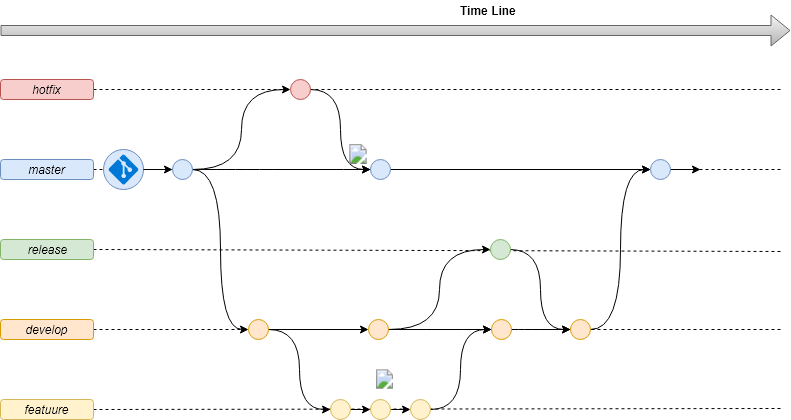

The diagram above was exported from draw.io. Its source (the exported page's mxGraphModel, read from the mxfile embedded in the PNG):
<mxGraphModel dx="840" dy="1705" grid="1" gridSize="10" guides="1" tooltips="1" connect="1" arrows="1" fold="1" page="1" pageScale="1" pageWidth="827" pageHeight="1169" math="0" shadow="0">
  <root>
    <mxCell id="0" />
    <mxCell id="1" parent="0" />
    <mxCell id="4XPv6ZGtoWSZZRw497rc-11" style="rounded=0;orthogonalLoop=1;jettySize=auto;html=1;endArrow=none;endFill=0;dashed=1;exitX=1;exitY=0.5;exitDx=0;exitDy=0;" edge="1" parent="1" source="WPUwWo5HzPdh8cVN5kZH-49">
      <mxGeometry relative="1" as="geometry">
        <mxPoint x="800" y="359" as="targetPoint" />
        <mxPoint x="123" y="359" as="sourcePoint" />
      </mxGeometry>
    </mxCell>
    <mxCell id="4XPv6ZGtoWSZZRw497rc-10" style="rounded=0;orthogonalLoop=1;jettySize=auto;html=1;endArrow=none;endFill=0;dashed=1;exitX=1;exitY=0.5;exitDx=0;exitDy=0;" edge="1" parent="1" source="WPUwWo5HzPdh8cVN5kZH-18">
      <mxGeometry relative="1" as="geometry">
        <mxPoint x="800" y="280" as="targetPoint" />
        <mxPoint x="133" y="60" as="sourcePoint" />
      </mxGeometry>
    </mxCell>
    <mxCell id="4XPv6ZGtoWSZZRw497rc-9" style="rounded=0;orthogonalLoop=1;jettySize=auto;html=1;endArrow=none;endFill=0;dashed=1;exitX=1;exitY=0.5;exitDx=0;exitDy=0;" edge="1" parent="1" source="WPUwWo5HzPdh8cVN5kZH-63">
      <mxGeometry relative="1" as="geometry">
        <mxPoint x="800" y="202" as="targetPoint" />
        <mxPoint x="113" y="201.5" as="sourcePoint" />
      </mxGeometry>
    </mxCell>
    <mxCell id="4XPv6ZGtoWSZZRw497rc-5" style="rounded=0;orthogonalLoop=1;jettySize=auto;html=1;endArrow=none;endFill=0;dashed=1;" edge="1" parent="1" source="WPUwWo5HzPdh8cVN5kZH-19">
      <mxGeometry relative="1" as="geometry">
        <mxPoint x="800" y="40" as="targetPoint" />
      </mxGeometry>
    </mxCell>
    <mxCell id="4XPv6ZGtoWSZZRw497rc-6" style="rounded=0;orthogonalLoop=1;jettySize=auto;html=1;endArrow=none;endFill=0;dashed=1;" edge="1" parent="1">
      <mxGeometry relative="1" as="geometry">
        <mxPoint x="800" y="120" as="targetPoint" />
        <mxPoint x="113" y="120" as="sourcePoint" />
      </mxGeometry>
    </mxCell>
    <mxCell id="WPUwWo5HzPdh8cVN5kZH-5" value="" style="shape=flexArrow;endArrow=classic;html=1;gradientColor=#b3b3b3;fillColor=#f5f5f5;strokeColor=#666666;" parent="1" edge="1">
      <mxGeometry y="30" width="50" height="50" relative="1" as="geometry">
        <mxPoint x="20" y="-19" as="sourcePoint" />
        <mxPoint x="810" y="-19" as="targetPoint" />
        <mxPoint as="offset" />
      </mxGeometry>
    </mxCell>
    <mxCell id="WPUwWo5HzPdh8cVN5kZH-7" value="Time Line" style="text;html=1;resizable=0;autosize=1;align=center;verticalAlign=middle;points=[];fillColor=none;strokeColor=none;rounded=0;fontStyle=1" parent="1" vertex="1">
      <mxGeometry x="472.5" y="-49" width="70" height="20" as="geometry" />
    </mxCell>
    <mxCell id="WPUwWo5HzPdh8cVN5kZH-17" value="master" style="rounded=1;whiteSpace=wrap;html=1;strokeColor=#6c8ebf;fillColor=#dae8fc;fontStyle=2" parent="1" vertex="1">
      <mxGeometry x="20" y="110" width="93" height="20" as="geometry" />
    </mxCell>
    <mxCell id="WPUwWo5HzPdh8cVN5kZH-18" value="develop" style="rounded=1;whiteSpace=wrap;html=1;strokeColor=#d79b00;fillColor=#ffe6cc;fontStyle=2" parent="1" vertex="1">
      <mxGeometry x="20" y="270" width="93" height="20" as="geometry" />
    </mxCell>
    <mxCell id="WPUwWo5HzPdh8cVN5kZH-19" value="hotfix" style="rounded=1;whiteSpace=wrap;html=1;strokeColor=#b85450;fillColor=#f8cecc;fontStyle=2" parent="1" vertex="1">
      <mxGeometry x="20" y="30" width="93" height="20" as="geometry" />
    </mxCell>
    <mxCell id="WPUwWo5HzPdh8cVN5kZH-54" style="edgeStyle=orthogonalEdgeStyle;curved=1;rounded=0;orthogonalLoop=1;jettySize=auto;html=1;entryX=0;entryY=0.5;entryDx=0;entryDy=0;" parent="1" source="WPUwWo5HzPdh8cVN5kZH-22" target="WPUwWo5HzPdh8cVN5kZH-52" edge="1">
      <mxGeometry relative="1" as="geometry" />
    </mxCell>
    <mxCell id="WPUwWo5HzPdh8cVN5kZH-22" value="" style="ellipse;whiteSpace=wrap;html=1;aspect=fixed;strokeColor=#d6b656;fillColor=#fff2cc;" parent="1" vertex="1">
      <mxGeometry x="350" y="350" width="20" height="20" as="geometry" />
    </mxCell>
    <mxCell id="WPUwWo5HzPdh8cVN5kZH-48" style="edgeStyle=orthogonalEdgeStyle;curved=1;rounded=0;orthogonalLoop=1;jettySize=auto;html=1;entryX=0;entryY=0.5;entryDx=0;entryDy=0;" parent="1" source="WPUwWo5HzPdh8cVN5kZH-24" target="WPUwWo5HzPdh8cVN5kZH-37" edge="1">
      <mxGeometry relative="1" as="geometry" />
    </mxCell>
    <mxCell id="WPUwWo5HzPdh8cVN5kZH-24" value="" style="ellipse;whiteSpace=wrap;html=1;aspect=fixed;strokeColor=#b85450;fillColor=#f8cecc;" parent="1" vertex="1">
      <mxGeometry x="310" y="30" width="20" height="20" as="geometry" />
    </mxCell>
    <mxCell id="WPUwWo5HzPdh8cVN5kZH-30" value="" style="group" parent="1" vertex="1" connectable="0">
      <mxGeometry x="123" y="100" width="40" height="40" as="geometry" />
    </mxCell>
    <mxCell id="WPUwWo5HzPdh8cVN5kZH-28" value="" style="ellipse;whiteSpace=wrap;html=1;aspect=fixed;strokeColor=#6c8ebf;fillColor=#dae8fc;" parent="WPUwWo5HzPdh8cVN5kZH-30" vertex="1">
      <mxGeometry width="40" height="40" as="geometry" />
    </mxCell>
    <mxCell id="WPUwWo5HzPdh8cVN5kZH-29" value="" style="shadow=0;dashed=0;html=1;strokeColor=none;fillColor=#0079D6;labelPosition=center;verticalLabelPosition=bottom;verticalAlign=top;align=center;shape=mxgraph.azure.git_repository;" parent="WPUwWo5HzPdh8cVN5kZH-30" vertex="1">
      <mxGeometry x="5" y="5" width="30" height="30" as="geometry" />
    </mxCell>
    <mxCell id="WPUwWo5HzPdh8cVN5kZH-36" style="edgeStyle=orthogonalEdgeStyle;rounded=0;orthogonalLoop=1;jettySize=auto;html=1;entryX=0;entryY=0.5;entryDx=0;entryDy=0;curved=1;" parent="1" source="WPUwWo5HzPdh8cVN5kZH-33" target="WPUwWo5HzPdh8cVN5kZH-35" edge="1">
      <mxGeometry relative="1" as="geometry" />
    </mxCell>
    <mxCell id="WPUwWo5HzPdh8cVN5kZH-38" style="edgeStyle=orthogonalEdgeStyle;curved=1;rounded=0;orthogonalLoop=1;jettySize=auto;html=1;entryX=0;entryY=0.5;entryDx=0;entryDy=0;" parent="1" source="WPUwWo5HzPdh8cVN5kZH-33" target="WPUwWo5HzPdh8cVN5kZH-37" edge="1">
      <mxGeometry relative="1" as="geometry" />
    </mxCell>
    <mxCell id="WPUwWo5HzPdh8cVN5kZH-47" style="edgeStyle=orthogonalEdgeStyle;curved=1;rounded=0;orthogonalLoop=1;jettySize=auto;html=1;entryX=0;entryY=0.5;entryDx=0;entryDy=0;" parent="1" source="WPUwWo5HzPdh8cVN5kZH-33" target="WPUwWo5HzPdh8cVN5kZH-24" edge="1">
      <mxGeometry relative="1" as="geometry" />
    </mxCell>
    <mxCell id="WPUwWo5HzPdh8cVN5kZH-33" value="" style="ellipse;whiteSpace=wrap;html=1;aspect=fixed;strokeColor=#6c8ebf;fillColor=#dae8fc;" parent="1" vertex="1">
      <mxGeometry x="192" y="110" width="20" height="20" as="geometry" />
    </mxCell>
    <mxCell id="WPUwWo5HzPdh8cVN5kZH-34" style="edgeStyle=none;rounded=0;orthogonalLoop=1;jettySize=auto;html=1;entryX=0;entryY=0.5;entryDx=0;entryDy=0;exitX=1;exitY=0.5;exitDx=0;exitDy=0;" parent="1" source="WPUwWo5HzPdh8cVN5kZH-28" target="WPUwWo5HzPdh8cVN5kZH-33" edge="1">
      <mxGeometry relative="1" as="geometry" />
    </mxCell>
    <mxCell id="WPUwWo5HzPdh8cVN5kZH-51" style="edgeStyle=orthogonalEdgeStyle;curved=1;rounded=0;orthogonalLoop=1;jettySize=auto;html=1;entryX=0;entryY=0.5;entryDx=0;entryDy=0;" parent="1" source="WPUwWo5HzPdh8cVN5kZH-35" target="WPUwWo5HzPdh8cVN5kZH-22" edge="1">
      <mxGeometry relative="1" as="geometry" />
    </mxCell>
    <mxCell id="WPUwWo5HzPdh8cVN5kZH-61" style="edgeStyle=orthogonalEdgeStyle;curved=1;rounded=0;orthogonalLoop=1;jettySize=auto;html=1;entryX=0;entryY=0.5;entryDx=0;entryDy=0;" parent="1" source="WPUwWo5HzPdh8cVN5kZH-35" target="WPUwWo5HzPdh8cVN5kZH-60" edge="1">
      <mxGeometry relative="1" as="geometry" />
    </mxCell>
    <mxCell id="WPUwWo5HzPdh8cVN5kZH-35" value="" style="ellipse;whiteSpace=wrap;html=1;aspect=fixed;strokeColor=#d79b00;fillColor=#ffe6cc;" parent="1" vertex="1">
      <mxGeometry x="268" y="270" width="20" height="20" as="geometry" />
    </mxCell>
    <mxCell id="4XPv6ZGtoWSZZRw497rc-2" style="edgeStyle=orthogonalEdgeStyle;rounded=0;orthogonalLoop=1;jettySize=auto;html=1;entryX=0;entryY=0.5;entryDx=0;entryDy=0;" edge="1" parent="1" source="WPUwWo5HzPdh8cVN5kZH-37" target="4XPv6ZGtoWSZZRw497rc-1">
      <mxGeometry relative="1" as="geometry" />
    </mxCell>
    <mxCell id="WPUwWo5HzPdh8cVN5kZH-37" value="" style="ellipse;whiteSpace=wrap;html=1;aspect=fixed;strokeColor=#6c8ebf;fillColor=#dae8fc;" parent="1" vertex="1">
      <mxGeometry x="390" y="110" width="20" height="20" as="geometry" />
    </mxCell>
    <mxCell id="WPUwWo5HzPdh8cVN5kZH-49" value="featuure" style="rounded=1;whiteSpace=wrap;html=1;strokeColor=#d6b656;fillColor=#fff2cc;fontStyle=2" parent="1" vertex="1">
      <mxGeometry x="20" y="350" width="93" height="20" as="geometry" />
    </mxCell>
    <mxCell id="WPUwWo5HzPdh8cVN5kZH-57" style="edgeStyle=orthogonalEdgeStyle;curved=1;rounded=0;orthogonalLoop=1;jettySize=auto;html=1;exitX=1;exitY=0.5;exitDx=0;exitDy=0;entryX=0;entryY=0.5;entryDx=0;entryDy=0;" parent="1" source="WPUwWo5HzPdh8cVN5kZH-52" target="WPUwWo5HzPdh8cVN5kZH-53" edge="1">
      <mxGeometry relative="1" as="geometry" />
    </mxCell>
    <mxCell id="WPUwWo5HzPdh8cVN5kZH-52" value="" style="ellipse;whiteSpace=wrap;html=1;aspect=fixed;strokeColor=#d6b656;fillColor=#fff2cc;" parent="1" vertex="1">
      <mxGeometry x="390" y="350" width="20" height="20" as="geometry" />
    </mxCell>
    <mxCell id="WPUwWo5HzPdh8cVN5kZH-59" style="edgeStyle=orthogonalEdgeStyle;curved=1;rounded=0;orthogonalLoop=1;jettySize=auto;html=1;exitX=1;exitY=0.5;exitDx=0;exitDy=0;entryX=0;entryY=0.5;entryDx=0;entryDy=0;" parent="1" source="WPUwWo5HzPdh8cVN5kZH-53" target="WPUwWo5HzPdh8cVN5kZH-58" edge="1">
      <mxGeometry relative="1" as="geometry" />
    </mxCell>
    <mxCell id="WPUwWo5HzPdh8cVN5kZH-53" value="" style="ellipse;whiteSpace=wrap;html=1;aspect=fixed;strokeColor=#d6b656;fillColor=#fff2cc;" parent="1" vertex="1">
      <mxGeometry x="430" y="350" width="20" height="20" as="geometry" />
    </mxCell>
    <mxCell id="WPUwWo5HzPdh8cVN5kZH-69" style="edgeStyle=orthogonalEdgeStyle;curved=1;rounded=0;orthogonalLoop=1;jettySize=auto;html=1;entryX=0;entryY=0.5;entryDx=0;entryDy=0;" parent="1" source="WPUwWo5HzPdh8cVN5kZH-58" target="WPUwWo5HzPdh8cVN5kZH-67" edge="1">
      <mxGeometry relative="1" as="geometry" />
    </mxCell>
    <mxCell id="WPUwWo5HzPdh8cVN5kZH-58" value="" style="ellipse;whiteSpace=wrap;html=1;aspect=fixed;strokeColor=#d79b00;fillColor=#ffe6cc;" parent="1" vertex="1">
      <mxGeometry x="510.5" y="270" width="20" height="20" as="geometry" />
    </mxCell>
    <mxCell id="WPUwWo5HzPdh8cVN5kZH-62" style="edgeStyle=orthogonalEdgeStyle;curved=1;rounded=0;orthogonalLoop=1;jettySize=auto;html=1;entryX=0;entryY=0.5;entryDx=0;entryDy=0;" parent="1" source="WPUwWo5HzPdh8cVN5kZH-60" target="WPUwWo5HzPdh8cVN5kZH-58" edge="1">
      <mxGeometry relative="1" as="geometry" />
    </mxCell>
    <mxCell id="WPUwWo5HzPdh8cVN5kZH-65" style="edgeStyle=orthogonalEdgeStyle;curved=1;rounded=0;orthogonalLoop=1;jettySize=auto;html=1;entryX=0;entryY=0.5;entryDx=0;entryDy=0;" parent="1" source="WPUwWo5HzPdh8cVN5kZH-60" target="WPUwWo5HzPdh8cVN5kZH-64" edge="1">
      <mxGeometry relative="1" as="geometry" />
    </mxCell>
    <mxCell id="WPUwWo5HzPdh8cVN5kZH-60" value="" style="ellipse;whiteSpace=wrap;html=1;aspect=fixed;strokeColor=#d79b00;fillColor=#ffe6cc;" parent="1" vertex="1">
      <mxGeometry x="388" y="270" width="20" height="20" as="geometry" />
    </mxCell>
    <mxCell id="WPUwWo5HzPdh8cVN5kZH-63" value="release" style="rounded=1;whiteSpace=wrap;html=1;strokeColor=#82b366;fillColor=#d5e8d4;fontStyle=2" parent="1" vertex="1">
      <mxGeometry x="20" y="190" width="93" height="20" as="geometry" />
    </mxCell>
    <mxCell id="WPUwWo5HzPdh8cVN5kZH-68" style="edgeStyle=orthogonalEdgeStyle;curved=1;rounded=0;orthogonalLoop=1;jettySize=auto;html=1;entryX=0;entryY=0.5;entryDx=0;entryDy=0;" parent="1" source="WPUwWo5HzPdh8cVN5kZH-64" target="WPUwWo5HzPdh8cVN5kZH-67" edge="1">
      <mxGeometry relative="1" as="geometry" />
    </mxCell>
    <mxCell id="WPUwWo5HzPdh8cVN5kZH-64" value="" style="ellipse;whiteSpace=wrap;html=1;aspect=fixed;strokeColor=#82b366;fillColor=#d5e8d4;" parent="1" vertex="1">
      <mxGeometry x="509.5" y="190" width="20" height="20" as="geometry" />
    </mxCell>
    <mxCell id="4XPv6ZGtoWSZZRw497rc-3" style="edgeStyle=orthogonalEdgeStyle;rounded=0;orthogonalLoop=1;jettySize=auto;html=1;curved=1;entryX=0;entryY=0.5;entryDx=0;entryDy=0;" edge="1" parent="1" source="WPUwWo5HzPdh8cVN5kZH-67" target="4XPv6ZGtoWSZZRw497rc-1">
      <mxGeometry relative="1" as="geometry">
        <mxPoint x="650" y="240" as="targetPoint" />
      </mxGeometry>
    </mxCell>
    <mxCell id="WPUwWo5HzPdh8cVN5kZH-67" value="" style="ellipse;whiteSpace=wrap;html=1;aspect=fixed;strokeColor=#d79b00;fillColor=#ffe6cc;" parent="1" vertex="1">
      <mxGeometry x="590" y="270" width="20" height="20" as="geometry" />
    </mxCell>
    <mxCell id="WPUwWo5HzPdh8cVN5kZH-70" value="" style="aspect=fixed;html=1;perimeter=none;align=center;shadow=0;dashed=0;image;fontSize=12;image=img/lib/mscae/Tag.svg;strokeColor=#FF8000;fillColor=#0000FF;" parent="1" vertex="1">
      <mxGeometry x="368" y="95" width="20" height="20" as="geometry" />
    </mxCell>
    <mxCell id="4XPv6ZGtoWSZZRw497rc-4" style="edgeStyle=orthogonalEdgeStyle;curved=1;rounded=0;orthogonalLoop=1;jettySize=auto;html=1;" edge="1" parent="1" source="4XPv6ZGtoWSZZRw497rc-1">
      <mxGeometry relative="1" as="geometry">
        <mxPoint x="720" y="120" as="targetPoint" />
      </mxGeometry>
    </mxCell>
    <mxCell id="4XPv6ZGtoWSZZRw497rc-1" value="" style="ellipse;whiteSpace=wrap;html=1;aspect=fixed;strokeColor=#6c8ebf;fillColor=#dae8fc;" vertex="1" parent="1">
      <mxGeometry x="670" y="110" width="20" height="20" as="geometry" />
    </mxCell>
    <mxCell id="4XPv6ZGtoWSZZRw497rc-12" value="" style="aspect=fixed;html=1;perimeter=none;align=center;shadow=0;dashed=0;image;fontSize=12;image=img/lib/mscae/PullRequest.svg;" vertex="1" parent="1">
      <mxGeometry x="396" y="320" width="17" height="20" as="geometry" />
    </mxCell>
  </root>
</mxGraphModel>